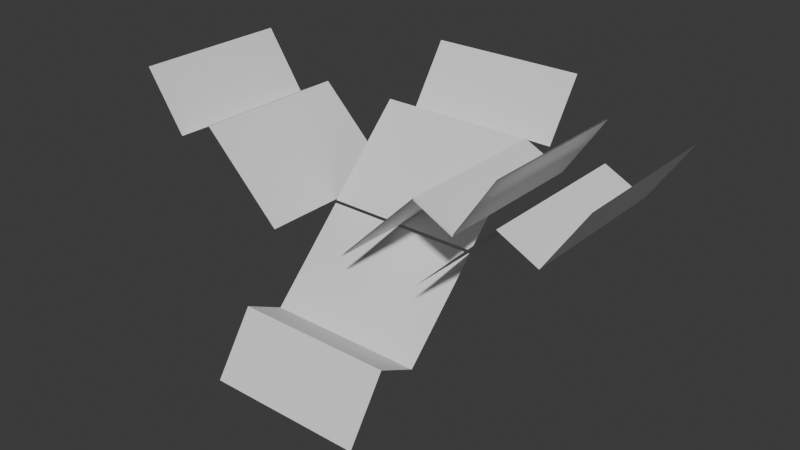 # Source: scene.blend  (saved by Blender 5.2.44; exported with 4.5.12 LTS)
import bpy
from mathutils import Matrix  # noqa: F401  (used for matrix-valued properties, if any)

bpy.ops.wm.read_factory_settings(use_empty=True)
scene = bpy.context.scene
scene.name = 'Scene'

# ---- collections
col_collection = bpy.data.collections.new('Collection'); scene.collection.children.link(col_collection)

# ---- world
world_world = bpy.data.worlds.new('World'); scene.world = world_world
world_world.use_nodes = True; world_world.node_tree.nodes.clear()
_N = world_world.node_tree.nodes; _L = world_world.node_tree.links
n0 = _N.new('ShaderNodeOutputWorld'); n0.name = 'World Output'; n0.location = (200, 100)
n1 = _N.new('ShaderNodeBackground'); n1.name = 'Background'; n1.location = (-200, 100)
n1.inputs[0].default_value = (0.05088, 0.05088, 0.05088, 1.0)
_L.new(n1.outputs[0], n0.inputs[0])
n0.is_active_output = True
world_world.color = (0.05088, 0.05088, 0.05088)
world_world.sun_shadow_jitter_overblur = 0.0

# ---- meshes
me_mesh_8cc127_mesh = bpy.data.meshes.new('Mesh_8CC127_mesh')
me_mesh_8cc127_mesh.from_pydata([(0.125, -0.1875, 0.0), (0.0, -0.1875, 0.0625), (0.25, 0.125, 0.1875), (-0.25, 0.0625, -0.1875), (0.25, 0.1875, 0.1875), (0.125, 0.1875, 0.0), (-0.125, 0.0625, -0.0625), (0.125, -0.25, 0.0), (-0.25, -0.1875, -0.1875), (0.0, 0.125, 0.0625), (0.0, 0.25, 0.0625), (0.125, -0.0625, 0.0), (-0.125, -0.25, -0.0625), (0.0, -0.125, 0.0625), (-0.25, 0.1875, -0.1875), (0.25, -0.0625, 0.1875), (-0.125, -0.125, -0.0625), (-0.25, -0.0625, -0.1875), (-0.25, -0.25, -0.1875), (-0.25, -0.125, -0.1875), (-0.125, 0.1875, -0.0625), (0.25, -0.125, 0.1875), (0.25, 0.25, 0.1875), (0.0, -0.25, 0.0625), (-0.25, 0.125, -0.1875), (0.0, 0.0625, 0.0625), (-0.125, 0.125, -0.0625), (0.25, 0.0625, 0.1875), (0.125, 0.25, 0.0), (0.0, -0.0625, 0.0625), (0.25, -0.25, 0.1875), (-0.125, 0.25, -0.0625), (0.0, 0.1875, 0.0625), (0.125, 0.125, 0.0), (-0.125, -0.1875, -0.0625), (0.125, 0.0625, 0.0), (0.125, -0.125, 0.0), (-0.125, -0.0625, -0.0625), (0.25, -0.1875, 0.1875), (-0.25, 0.25, -0.1875)], [], [(12, 1, 23), (20, 31, 10), (37, 6, 25), (19, 17, 37), (32, 10, 28), (33, 5, 4), (7, 38, 30), (1, 36, 0), (12, 34, 1), (5, 28, 22), (29, 35, 11), (7, 0, 38), (9, 32, 5), (6, 9, 25), (23, 0, 7), (26, 20, 32), (0, 36, 21), (23, 1, 0), (3, 26, 6), (29, 25, 35), (14, 31, 20), (24, 14, 20), (32, 28, 5), (13, 29, 11), (11, 27, 15), (1, 13, 36), (3, 24, 26), (25, 9, 33), (18, 8, 34), (37, 25, 29), (17, 6, 37), (5, 22, 4), (16, 37, 29), (16, 29, 13), (20, 10, 32), (18, 34, 12), (33, 4, 2), (36, 15, 21), (35, 2, 27), (17, 3, 6), (19, 37, 16), (36, 11, 15), (34, 16, 13), (25, 33, 35), (35, 33, 2), (34, 13, 1), (6, 26, 9), (8, 19, 16), (11, 35, 27), (13, 11, 36), (0, 21, 38), (9, 5, 33), (26, 32, 9), (24, 20, 26), (8, 16, 34), (14, 39, 31)])
me_mesh_8cc127_mesh.update()
me_mesh_ddbb95_mesh = bpy.data.meshes.new('Mesh_DDBB95_mesh')
me_mesh_ddbb95_mesh.from_pydata([(0.0625, 0.0, -0.0625), (-0.1875, -0.125, 0.0), (-0.1875, 0.25, 0.1875), (0.25, 0.0, -0.0625), (0.0625, 0.125, 0.0625), (-0.25, -0.25, -0.1875), (0.1875, -0.125, 0.0), (-0.125, -0.25, -0.1875), (-0.25, 0.25, 0.1875), (0.1875, -0.25, -0.1875), (-0.1875, -0.25, -0.1875), (0.125, -0.125, 0.0), (-0.0625, 0.25, 0.1875), (0.25, -0.25, -0.1875), (0.1875, 0.125, 0.0625), (0.125, 0.0, -0.0625), (-0.0625, -0.25, -0.1875), (0.25, 0.125, 0.0625), (0.1875, 0.0, -0.0625), (0.125, 0.125, 0.0625), (-0.0625, 0.125, 0.0625), (0.0625, 0.25, 0.1875), (-0.1875, 0.0, -0.0625), (-0.125, 0.125, 0.0625), (-0.125, 0.0, -0.0625), (-0.125, 0.25, 0.1875), (0.1875, 0.25, 0.1875), (0.25, 0.25, 0.1875), (-0.25, 0.0, -0.0625), (0.25, -0.125, 0.0), (0.0625, -0.25, -0.1875), (0.0625, -0.125, 0.0), (-0.0625, -0.125, 0.0), (-0.25, -0.125, 0.0), (-0.1875, 0.125, 0.0625), (-0.0625, 0.0, -0.0625), (0.125, -0.25, -0.1875), (-0.125, -0.125, 0.0), (0.125, 0.25, 0.1875), (-0.25, 0.125, 0.0625)], [], [(24, 35, 32), (39, 34, 22), (38, 14, 19), (35, 0, 31), (37, 16, 7), (4, 15, 0), (1, 37, 7), (33, 10, 5), (12, 21, 4), (31, 11, 36), (0, 11, 31), (26, 27, 17), (25, 12, 20), (38, 26, 14), (20, 0, 35), (23, 20, 35), (21, 38, 19), (0, 15, 11), (2, 23, 34), (14, 3, 18), (22, 37, 1), (32, 30, 16), (14, 17, 3), (18, 29, 6), (11, 6, 9), (19, 14, 18), (39, 22, 28), (8, 2, 34), (12, 4, 20), (32, 31, 30), (6, 29, 13), (4, 19, 15), (25, 20, 23), (23, 35, 24), (18, 3, 29), (28, 1, 33), (1, 7, 10), (20, 4, 0), (31, 36, 30), (37, 32, 16), (11, 9, 36), (34, 24, 22), (15, 18, 6), (34, 23, 24), (21, 19, 4), (33, 1, 10), (19, 18, 15), (2, 25, 23), (35, 31, 32), (6, 13, 9), (26, 17, 14), (24, 32, 37), (22, 24, 37), (28, 22, 1), (8, 34, 39), (15, 6, 11)])
me_mesh_ddbb95_mesh.update()
me_mesh_a83e57_mesh = bpy.data.meshes.new('Mesh_A83E57_mesh')
me_mesh_a83e57_mesh.from_pydata([(-0.125, 0.25, -0.0625), (0.125, 0.125, 0.0), (0.25, 0.25, 0.1875), (-0.25, -0.0625, -0.1875), (-0.25, 0.25, -0.1875), (-0.125, -0.125, -0.0625), (0.25, -0.125, 0.1875), (0.125, 0.0625, 0.0), (-0.25, -0.1875, -0.1875), (-0.25, -0.25, -0.1875), (-0.25, 0.125, -0.1875), (-0.125, 0.125, -0.0625), (-0.125, -0.1875, -0.0625), (0.125, -0.1875, 0.0), (0.25, 0.125, 0.1875), (0.125, 0.25, 0.0), (0.125, -0.25, 0.0), (0.0, -0.1875, 0.0625), (0.0, 0.1875, 0.0625), (-0.125, -0.25, -0.0625), (0.25, -0.1875, 0.1875), (-0.125, 0.0625, -0.0625), (0.25, -0.0625, 0.1875), (0.0, -0.25, 0.0625), (-0.25, -0.125, -0.1875), (0.125, -0.0625, 0.0), (0.25, 0.0625, 0.1875), (0.125, -0.125, 0.0), (0.0, 0.25, 0.0625), (0.125, 0.1875, 0.0), (0.25, 0.1875, 0.1875), (-0.125, 0.1875, -0.0625), (0.0, -0.125, 0.0625), (-0.25, 0.0625, -0.1875), (0.25, -0.25, 0.1875), (0.0, 0.125, 0.0625), (0.0, -0.0625, 0.0625), (-0.25, 0.1875, -0.1875), (-0.125, -0.0625, -0.0625), (0.0, 0.0625, 0.0625)], [], [(16, 13, 20), (8, 24, 5), (27, 22, 6), (1, 29, 30), (5, 36, 32), (39, 1, 7), (24, 3, 38), (24, 38, 5), (21, 11, 35), (7, 1, 14), (36, 39, 7), (5, 38, 36), (17, 27, 13), (17, 32, 27), (35, 29, 1), (23, 13, 16), (12, 5, 32), (25, 26, 22), (11, 18, 35), (32, 36, 25), (16, 20, 34), (7, 14, 26), (1, 30, 14), (37, 4, 0), (29, 15, 2), (31, 28, 18), (37, 0, 31), (10, 37, 31), (8, 5, 12), (18, 28, 15), (32, 25, 27), (19, 12, 17), (18, 15, 29), (36, 7, 25), (27, 25, 22), (9, 12, 19), (38, 21, 39), (10, 31, 11), (9, 8, 12), (13, 27, 6), (23, 17, 13), (39, 35, 1), (38, 39, 36), (21, 35, 39), (35, 18, 29), (31, 0, 28), (19, 17, 23), (33, 10, 11), (11, 31, 18), (13, 6, 20), (3, 21, 38), (25, 7, 26), (12, 32, 17), (29, 2, 30), (3, 33, 21), (33, 11, 21)])
me_mesh_a83e57_mesh.update()
me_mesh_79f58b_mesh = bpy.data.meshes.new('Mesh_79F58B_mesh')
me_mesh_79f58b_mesh.from_pydata([(0.125, 0.125, -0.0625), (0.125, 0.1875, -0.0625), (-0.125, -0.25, 0.0), (0.25, -0.0625, -0.1875), (0.125, -0.1875, -0.0625), (-0.125, 0.1875, 0.0), (0.125, 0.25, -0.0625), (0.0, -0.125, 0.0625), (0.25, 0.125, -0.1875), (0.0, 0.125, 0.0625), (-0.125, 0.125, 0.0), (-0.125, 0.0625, 0.0), (-0.125, 0.25, 0.0), (0.25, 0.0625, -0.1875), (0.0, -0.0625, 0.0625), (-0.25, -0.1875, 0.1875), (0.0, -0.25, 0.0625), (-0.25, -0.125, 0.1875), (-0.25, 0.125, 0.1875), (-0.125, -0.1875, 0.0), (0.25, 0.1875, -0.1875), (0.0, 0.0625, 0.0625), (-0.125, -0.0625, 0.0), (0.25, -0.25, -0.1875), (0.25, 0.25, -0.1875), (0.125, -0.125, -0.0625), (-0.25, -0.0625, 0.1875), (0.125, -0.25, -0.0625), (-0.125, -0.125, 0.0), (0.25, -0.125, -0.1875), (-0.25, -0.25, 0.1875), (0.0, -0.1875, 0.0625), (0.0, 0.1875, 0.0625), (0.25, -0.1875, -0.1875), (0.125, 0.0625, -0.0625), (0.0, 0.25, 0.0625), (0.125, -0.0625, -0.0625), (-0.25, 0.1875, 0.1875), (-0.25, 0.25, 0.1875), (-0.25, 0.0625, 0.1875)], [], [(5, 12, 38), (22, 39, 26), (21, 9, 10), (14, 21, 11), (8, 20, 1), (19, 17, 15), (8, 1, 0), (34, 9, 21), (19, 28, 17), (1, 6, 35), (16, 19, 2), (36, 21, 14), (7, 14, 22), (16, 31, 19), (13, 0, 34), (11, 18, 39), (27, 4, 31), (2, 15, 30), (25, 36, 14), (14, 11, 22), (4, 25, 7), (21, 10, 11), (27, 31, 16), (23, 4, 27), (28, 22, 26), (3, 34, 36), (36, 34, 21), (13, 8, 0), (9, 32, 5), (20, 6, 1), (28, 26, 17), (0, 1, 32), (29, 36, 25), (10, 5, 37), (33, 29, 25), (10, 37, 18), (31, 28, 19), (7, 22, 28), (9, 5, 10), (32, 12, 5), (1, 35, 32), (11, 10, 18), (25, 14, 7), (0, 32, 9), (3, 13, 34), (31, 7, 28), (29, 3, 36), (34, 0, 9), (4, 7, 31), (5, 38, 37), (2, 19, 15), (33, 25, 4), (32, 35, 12), (22, 11, 39), (20, 24, 6), (23, 33, 4)])
me_mesh_79f58b_mesh.update()
me_mesh_879214_mesh = bpy.data.meshes.new('Mesh_879214_mesh')
me_mesh_879214_mesh.from_pydata([(-0.125, -0.25, -0.0625), (-0.25, -0.1875, -0.1875), (-0.125, -0.0625, -0.0625), (0.125, -0.0625, 0.0), (0.25, -0.1875, 0.1875), (0.125, -0.1875, 0.0), (-0.25, -0.25, -0.1875), (0.0, 0.1875, 0.0625), (-0.125, -0.1875, -0.0625), (0.0, -0.125, 0.0625), (0.125, 0.1875, 0.0), (0.25, 0.25, 0.1875), (-0.25, -0.125, -0.1875), (-0.125, -0.125, -0.0625), (0.0, 0.125, 0.0625), (-0.25, 0.0625, -0.1875), (0.25, 0.1875, 0.1875), (-0.125, 0.125, -0.0625), (0.0, -0.25, 0.0625), (0.125, 0.25, 0.0), (0.25, 0.0625, 0.1875), (-0.125, 0.0625, -0.0625), (0.25, -0.0625, 0.1875), (0.125, 0.125, 0.0), (0.0, -0.1875, 0.0625), (0.0, 0.0625, 0.0625), (-0.25, 0.1875, -0.1875), (-0.125, 0.25, -0.0625), (-0.25, 0.125, -0.1875), (-0.25, 0.25, -0.1875), (0.0, 0.25, 0.0625), (0.25, -0.125, 0.1875), (0.125, -0.25, 0.0), (0.125, 0.0625, 0.0), (0.0, -0.0625, 0.0625), (-0.125, 0.1875, -0.0625), (0.125, -0.125, 0.0), (0.25, 0.125, 0.1875), (0.25, -0.25, 0.1875), (-0.25, -0.0625, -0.1875)], [], [(15, 17, 21), (39, 15, 21), (10, 19, 11), (39, 21, 2), (28, 35, 17), (17, 7, 14), (3, 20, 22), (25, 14, 23), (5, 31, 4), (9, 34, 3), (24, 36, 5), (1, 13, 8), (18, 24, 5), (2, 21, 25), (0, 24, 18), (3, 33, 20), (10, 11, 16), (18, 5, 32), (7, 30, 19), (1, 12, 13), (15, 28, 17), (0, 8, 24), (23, 10, 16), (8, 9, 24), (14, 10, 23), (35, 30, 7), (9, 3, 36), (26, 27, 35), (12, 2, 13), (12, 39, 2), (6, 8, 0), (2, 25, 34), (24, 9, 36), (5, 36, 31), (32, 5, 4), (23, 16, 37), (21, 14, 25), (21, 17, 14), (17, 35, 7), (26, 29, 27), (6, 1, 8), (36, 22, 31), (33, 37, 20), (13, 34, 9), (25, 23, 33), (35, 27, 30), (36, 3, 22), (14, 7, 10), (28, 26, 35), (7, 19, 10), (13, 2, 34), (33, 23, 37), (32, 4, 38), (8, 13, 9), (34, 25, 33), (34, 33, 3)])
me_mesh_879214_mesh.update()
me_mesh_696772_mesh = bpy.data.meshes.new('Mesh_696772_mesh')
me_mesh_696772_mesh.from_pydata([(-0.125, -0.25, -0.1875), (-0.125, 0.125, 0.0), (0.25, -0.125, -0.0625), (0.125, 0.0, 0.0625), (0.0625, 0.125, 0.0), (-0.0625, -0.25, -0.1875), (-0.25, -0.25, -0.1875), (0.1875, 0.125, 0.0), (-0.0625, 0.125, 0.0), (0.0625, 0.25, 0.1875), (-0.1875, 0.0, 0.0625), (-0.125, 0.25, 0.1875), (0.1875, 0.25, 0.1875), (0.1875, -0.125, -0.0625), (0.25, 0.25, 0.1875), (-0.1875, -0.25, -0.1875), (0.25, 0.125, 0.0), (-0.1875, 0.25, 0.1875), (0.0625, 0.0, 0.0625), (0.0625, -0.125, -0.0625), (-0.0625, 0.25, 0.1875), (-0.125, -0.125, -0.0625), (-0.25, 0.125, 0.0), (-0.125, 0.0, 0.0625), (0.25, 0.0, 0.0625), (-0.1875, -0.125, -0.0625), (-0.25, -0.125, -0.0625), (0.1875, 0.0, 0.0625), (0.0625, -0.25, -0.1875), (-0.25, 0.0, 0.0625), (-0.0625, 0.0, 0.0625), (-0.0625, -0.125, -0.0625), (0.1875, -0.25, -0.1875), (0.125, 0.25, 0.1875), (0.125, -0.25, -0.1875), (0.125, 0.125, 0.0), (-0.1875, 0.125, 0.0), (-0.25, 0.25, 0.1875), (0.125, -0.125, -0.0625), (0.25, -0.25, -0.1875)], [], [(21, 31, 30), (32, 39, 2), (36, 11, 17), (6, 25, 26), (5, 28, 19), (31, 18, 30), (0, 5, 31), (3, 7, 35), (27, 24, 16), (19, 38, 3), (35, 7, 12), (26, 10, 29), (7, 16, 14), (27, 16, 7), (15, 0, 21), (18, 35, 4), (28, 34, 38), (8, 4, 9), (6, 15, 25), (1, 20, 11), (4, 35, 33), (0, 31, 21), (7, 14, 12), (34, 13, 38), (21, 30, 23), (38, 27, 3), (8, 9, 20), (25, 23, 10), (22, 36, 17), (19, 3, 18), (5, 19, 31), (30, 4, 8), (3, 27, 7), (10, 1, 36), (30, 18, 4), (25, 21, 23), (29, 36, 22), (32, 2, 13), (18, 3, 35), (4, 33, 9), (1, 8, 20), (26, 25, 10), (35, 12, 33), (38, 13, 27), (23, 30, 8), (13, 24, 27), (23, 8, 1), (36, 1, 11), (28, 38, 19), (15, 21, 25), (13, 2, 24), (22, 17, 37), (29, 10, 36), (10, 23, 1), (31, 19, 18), (34, 32, 13)])
me_mesh_696772_mesh.update()

# ---- objects
ob_mesh_8cc127 = bpy.data.objects.new('Mesh_8CC127', me_mesh_8cc127_mesh)
ob_mesh_ddbb95 = bpy.data.objects.new('Mesh_DDBB95', me_mesh_ddbb95_mesh)
ob_mesh_a83e57 = bpy.data.objects.new('Mesh_A83E57', me_mesh_a83e57_mesh)
ob_mesh_79f58b = bpy.data.objects.new('Mesh_79F58B', me_mesh_79f58b_mesh)
ob_mesh_879214 = bpy.data.objects.new('Mesh_879214', me_mesh_879214_mesh)
ob_mesh_696772 = bpy.data.objects.new('Mesh_696772', me_mesh_696772_mesh)

# ---- transforms, parenting, visibility, modifiers, constraints
ob_mesh_8cc127.location = (0.25, 0.0, 0.1953)
ob_mesh_8cc127.color = (0.5, 0.5, 0.5, 1.0)
ob_mesh_ddbb95.location = (0.0, -0.25, -0.1875)
ob_mesh_ddbb95.color = (0.5, 0.5, 0.5, 1.0)
ob_mesh_a83e57.location = (0.25, 0.0, 0.1992)
ob_mesh_a83e57.color = (0.5, 0.5, 0.5, 1.0)
ob_mesh_79f58b.location = (-0.5059, 0.0, 0.1953)
ob_mesh_79f58b.color = (0.5, 0.5, 0.5, 1.0)
ob_mesh_879214.location = (0.5039, 0.0, 0.1953)
ob_mesh_879214.color = (0.5, 0.5, 0.5, 1.0)
ob_mesh_696772.location = (0.0, 0.2539, 0.1953)
ob_mesh_696772.color = (0.5, 0.5, 0.5, 1.0)

# ---- collection membership
scene.collection.objects.link(ob_mesh_8cc127)
scene.collection.objects.link(ob_mesh_ddbb95)
scene.collection.objects.link(ob_mesh_a83e57)
scene.collection.objects.link(ob_mesh_79f58b)
scene.collection.objects.link(ob_mesh_879214)
scene.collection.objects.link(ob_mesh_696772)

# ---- scene / render settings (as saved in the file)
scene.frame_start = 1; scene.frame_end = 250; scene.frame_set(1)
scene.render.engine = 'BLENDER_EEVEE_NEXT'
scene.render.bake_bias = 0.0
scene.render.bake_samples = 0
scene.render.compositor_device = 'GPU'
scene.eevee.use_volume_custom_range = False
scene.eevee.fast_gi_thickness_near = 0.1
scene.eevee.fast_gi_thickness_far = 0.0
scene.eevee.ray_tracing_options.screen_trace_thickness = 0.1
bpy.context.view_layer.update()

# ---- added for rendering (the .blend has no active camera and no usable light): camera, sun
cam_auto = bpy.data.cameras.new('AutoCamera')
cam_auto.lens = 50.0
cam_auto.sensor_width = 36.0
cam_auto.clip_end = 1000.0
ob_auto_camera = bpy.data.objects.new('AutoCamera', cam_auto)
scene.collection.objects.link(ob_auto_camera)
ob_auto_camera.location = (1.81855, -2.18148, 1.46148)
ob_auto_camera.rotation_euler = (1.09748, -7.21219e-08, 0.694738)
scene.camera = ob_auto_camera
light_auto_sun = bpy.data.lights.new('AutoSun', 'SUN')
light_auto_sun.energy = 3.0
light_auto_sun.angle = 0.0523599
ob_auto_sun = bpy.data.objects.new('AutoSun', light_auto_sun)
scene.collection.objects.link(ob_auto_sun)
ob_auto_sun.rotation_euler = (0.872665, 0.174533, 0.523599)
bpy.context.view_layer.update()
